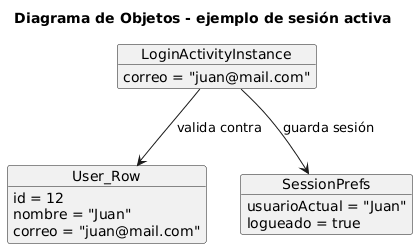

The diagram above was rendered by PlantUML. Its source (embedded in the PNG):
@startuml
title Diagrama de Objetos - ejemplo de sesión activa

object LoginActivityInstance {
  correo = "juan@mail.com"
}
object User_Row {
  id = 12
  nombre = "Juan"
  correo = "juan@mail.com"
}
object SessionPrefs {
  usuarioActual = "Juan"
  logueado = true
}

LoginActivityInstance --> User_Row : valida contra
LoginActivityInstance --> SessionPrefs : guarda sesión
@enduml